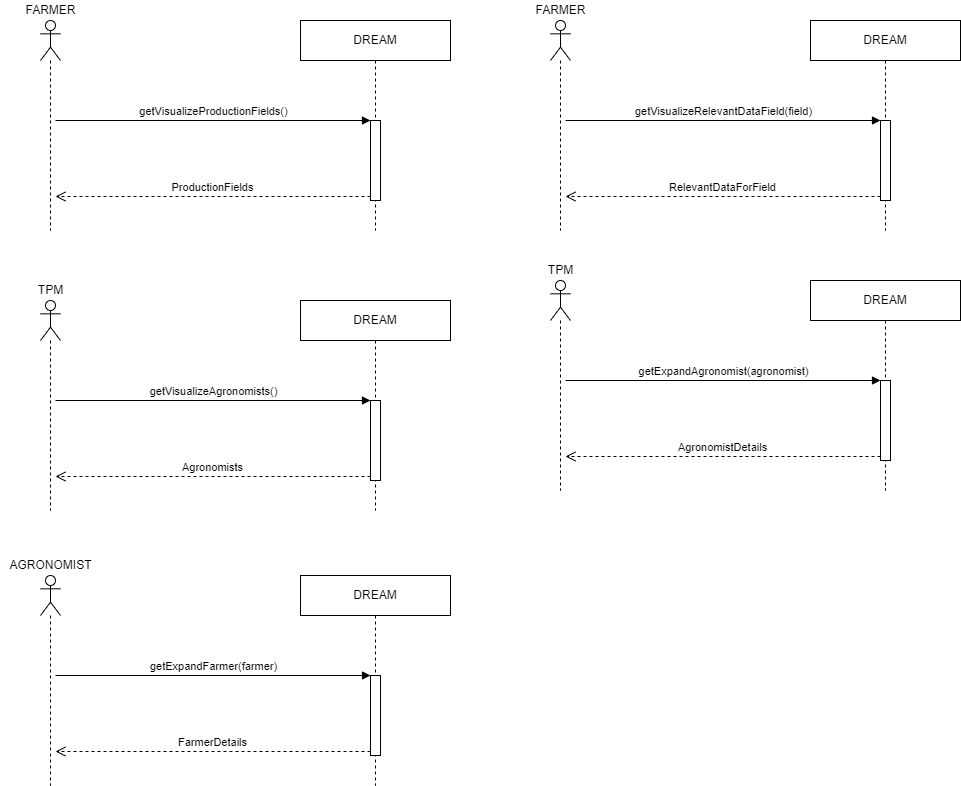

The diagram above was exported from draw.io. Its source (the exported page's mxGraphModel, read from the mxfile embedded in the PNG):
<mxGraphModel dx="1038" dy="489" grid="1" gridSize="10" guides="1" tooltips="1" connect="1" arrows="1" fold="1" page="1" pageScale="1" pageWidth="827" pageHeight="1169" math="0" shadow="0">
  <root>
    <mxCell id="0" />
    <mxCell id="1" parent="0" />
    <mxCell id="7EHV4SgyNXyHfx-Su4iC-22" value="" style="shape=umlLifeline;participant=umlActor;perimeter=lifelinePerimeter;whiteSpace=wrap;html=1;container=1;collapsible=0;recursiveResize=0;verticalAlign=top;spacingTop=36;outlineConnect=0;" parent="1" vertex="1">
      <mxGeometry x="45" y="50" width="20" height="210" as="geometry" />
    </mxCell>
    <mxCell id="7EHV4SgyNXyHfx-Su4iC-23" value="DREAM" style="shape=umlLifeline;perimeter=lifelinePerimeter;whiteSpace=wrap;html=1;container=1;collapsible=0;recursiveResize=0;outlineConnect=0;" parent="1" vertex="1">
      <mxGeometry x="305" y="50" width="150" height="210" as="geometry" />
    </mxCell>
    <mxCell id="7EHV4SgyNXyHfx-Su4iC-24" value="" style="html=1;points=[];perimeter=orthogonalPerimeter;" parent="7EHV4SgyNXyHfx-Su4iC-23" vertex="1">
      <mxGeometry x="70" y="100" width="10" height="80" as="geometry" />
    </mxCell>
    <mxCell id="7EHV4SgyNXyHfx-Su4iC-25" value="getVisualizeProductionFields()" style="html=1;verticalAlign=bottom;endArrow=block;entryX=0;entryY=0;rounded=0;" parent="7EHV4SgyNXyHfx-Su4iC-23" target="7EHV4SgyNXyHfx-Su4iC-24" edge="1">
      <mxGeometry relative="1" as="geometry">
        <mxPoint x="-245" y="100" as="sourcePoint" />
      </mxGeometry>
    </mxCell>
    <mxCell id="7EHV4SgyNXyHfx-Su4iC-26" value="ProductionFields" style="html=1;verticalAlign=bottom;endArrow=open;dashed=1;endSize=8;exitX=0;exitY=0.95;rounded=0;" parent="7EHV4SgyNXyHfx-Su4iC-23" source="7EHV4SgyNXyHfx-Su4iC-24" edge="1">
      <mxGeometry relative="1" as="geometry">
        <mxPoint x="-245" y="176" as="targetPoint" />
      </mxGeometry>
    </mxCell>
    <mxCell id="7EHV4SgyNXyHfx-Su4iC-30" value="FARMER" style="text;html=1;align=center;verticalAlign=middle;resizable=0;points=[];autosize=1;strokeColor=none;fillColor=none;" parent="1" vertex="1">
      <mxGeometry x="20" y="30" width="70" height="20" as="geometry" />
    </mxCell>
    <mxCell id="7EHV4SgyNXyHfx-Su4iC-31" value="" style="shape=umlLifeline;participant=umlActor;perimeter=lifelinePerimeter;whiteSpace=wrap;html=1;container=1;collapsible=0;recursiveResize=0;verticalAlign=top;spacingTop=36;outlineConnect=0;" parent="1" vertex="1">
      <mxGeometry x="45" y="330" width="20" height="210" as="geometry" />
    </mxCell>
    <mxCell id="7EHV4SgyNXyHfx-Su4iC-32" value="DREAM" style="shape=umlLifeline;perimeter=lifelinePerimeter;whiteSpace=wrap;html=1;container=1;collapsible=0;recursiveResize=0;outlineConnect=0;" parent="1" vertex="1">
      <mxGeometry x="305" y="330" width="150" height="210" as="geometry" />
    </mxCell>
    <mxCell id="7EHV4SgyNXyHfx-Su4iC-33" value="" style="html=1;points=[];perimeter=orthogonalPerimeter;" parent="7EHV4SgyNXyHfx-Su4iC-32" vertex="1">
      <mxGeometry x="70" y="100" width="10" height="80" as="geometry" />
    </mxCell>
    <mxCell id="7EHV4SgyNXyHfx-Su4iC-34" value="getVisualizeAgronomists()" style="html=1;verticalAlign=bottom;endArrow=block;entryX=0;entryY=0;rounded=0;" parent="7EHV4SgyNXyHfx-Su4iC-32" target="7EHV4SgyNXyHfx-Su4iC-33" edge="1">
      <mxGeometry relative="1" as="geometry">
        <mxPoint x="-245" y="100" as="sourcePoint" />
      </mxGeometry>
    </mxCell>
    <mxCell id="7EHV4SgyNXyHfx-Su4iC-35" value="Agronomists" style="html=1;verticalAlign=bottom;endArrow=open;dashed=1;endSize=8;exitX=0;exitY=0.95;rounded=0;" parent="7EHV4SgyNXyHfx-Su4iC-32" source="7EHV4SgyNXyHfx-Su4iC-33" edge="1">
      <mxGeometry relative="1" as="geometry">
        <mxPoint x="-245" y="176" as="targetPoint" />
      </mxGeometry>
    </mxCell>
    <mxCell id="7EHV4SgyNXyHfx-Su4iC-36" value="TPM" style="text;html=1;align=center;verticalAlign=middle;resizable=0;points=[];autosize=1;strokeColor=none;fillColor=none;" parent="1" vertex="1">
      <mxGeometry x="35" y="310" width="40" height="20" as="geometry" />
    </mxCell>
    <mxCell id="7EHV4SgyNXyHfx-Su4iC-37" value="" style="shape=umlLifeline;participant=umlActor;perimeter=lifelinePerimeter;whiteSpace=wrap;html=1;container=1;collapsible=0;recursiveResize=0;verticalAlign=top;spacingTop=36;outlineConnect=0;" parent="1" vertex="1">
      <mxGeometry x="555" y="50" width="20" height="210" as="geometry" />
    </mxCell>
    <mxCell id="7EHV4SgyNXyHfx-Su4iC-38" value="DREAM" style="shape=umlLifeline;perimeter=lifelinePerimeter;whiteSpace=wrap;html=1;container=1;collapsible=0;recursiveResize=0;outlineConnect=0;" parent="1" vertex="1">
      <mxGeometry x="815" y="50" width="150" height="210" as="geometry" />
    </mxCell>
    <mxCell id="7EHV4SgyNXyHfx-Su4iC-39" value="" style="html=1;points=[];perimeter=orthogonalPerimeter;" parent="7EHV4SgyNXyHfx-Su4iC-38" vertex="1">
      <mxGeometry x="70" y="100" width="10" height="80" as="geometry" />
    </mxCell>
    <mxCell id="7EHV4SgyNXyHfx-Su4iC-40" value="getVisualizeRelevantDataField(field)" style="html=1;verticalAlign=bottom;endArrow=block;entryX=0;entryY=0;rounded=0;" parent="7EHV4SgyNXyHfx-Su4iC-38" target="7EHV4SgyNXyHfx-Su4iC-39" edge="1">
      <mxGeometry relative="1" as="geometry">
        <mxPoint x="-245" y="100" as="sourcePoint" />
      </mxGeometry>
    </mxCell>
    <mxCell id="7EHV4SgyNXyHfx-Su4iC-41" value="RelevantDataForField" style="html=1;verticalAlign=bottom;endArrow=open;dashed=1;endSize=8;exitX=0;exitY=0.95;rounded=0;" parent="7EHV4SgyNXyHfx-Su4iC-38" source="7EHV4SgyNXyHfx-Su4iC-39" edge="1">
      <mxGeometry relative="1" as="geometry">
        <mxPoint x="-245" y="176" as="targetPoint" />
      </mxGeometry>
    </mxCell>
    <mxCell id="7EHV4SgyNXyHfx-Su4iC-42" value="FARMER" style="text;html=1;align=center;verticalAlign=middle;resizable=0;points=[];autosize=1;strokeColor=none;fillColor=none;" parent="1" vertex="1">
      <mxGeometry x="530" y="30" width="70" height="20" as="geometry" />
    </mxCell>
    <mxCell id="7EHV4SgyNXyHfx-Su4iC-43" value="" style="shape=umlLifeline;participant=umlActor;perimeter=lifelinePerimeter;whiteSpace=wrap;html=1;container=1;collapsible=0;recursiveResize=0;verticalAlign=top;spacingTop=36;outlineConnect=0;" parent="1" vertex="1">
      <mxGeometry x="555" y="310" width="20" height="210" as="geometry" />
    </mxCell>
    <mxCell id="7EHV4SgyNXyHfx-Su4iC-44" value="DREAM" style="shape=umlLifeline;perimeter=lifelinePerimeter;whiteSpace=wrap;html=1;container=1;collapsible=0;recursiveResize=0;outlineConnect=0;" parent="1" vertex="1">
      <mxGeometry x="815" y="310" width="150" height="210" as="geometry" />
    </mxCell>
    <mxCell id="7EHV4SgyNXyHfx-Su4iC-45" value="" style="html=1;points=[];perimeter=orthogonalPerimeter;" parent="7EHV4SgyNXyHfx-Su4iC-44" vertex="1">
      <mxGeometry x="70" y="100" width="10" height="80" as="geometry" />
    </mxCell>
    <mxCell id="7EHV4SgyNXyHfx-Su4iC-46" value="getExpandAgronomist(agronomist)" style="html=1;verticalAlign=bottom;endArrow=block;entryX=0;entryY=0;rounded=0;" parent="7EHV4SgyNXyHfx-Su4iC-44" target="7EHV4SgyNXyHfx-Su4iC-45" edge="1">
      <mxGeometry relative="1" as="geometry">
        <mxPoint x="-245" y="100" as="sourcePoint" />
      </mxGeometry>
    </mxCell>
    <mxCell id="7EHV4SgyNXyHfx-Su4iC-47" value="AgronomistDetails" style="html=1;verticalAlign=bottom;endArrow=open;dashed=1;endSize=8;exitX=0;exitY=0.95;rounded=0;" parent="7EHV4SgyNXyHfx-Su4iC-44" source="7EHV4SgyNXyHfx-Su4iC-45" edge="1">
      <mxGeometry relative="1" as="geometry">
        <mxPoint x="-245" y="176" as="targetPoint" />
      </mxGeometry>
    </mxCell>
    <mxCell id="7EHV4SgyNXyHfx-Su4iC-48" value="TPM" style="text;html=1;align=center;verticalAlign=middle;resizable=0;points=[];autosize=1;strokeColor=none;fillColor=none;" parent="1" vertex="1">
      <mxGeometry x="545" y="290" width="40" height="20" as="geometry" />
    </mxCell>
    <mxCell id="7EHV4SgyNXyHfx-Su4iC-49" value="" style="shape=umlLifeline;participant=umlActor;perimeter=lifelinePerimeter;whiteSpace=wrap;html=1;container=1;collapsible=0;recursiveResize=0;verticalAlign=top;spacingTop=36;outlineConnect=0;" parent="1" vertex="1">
      <mxGeometry x="45" y="605" width="20" height="210" as="geometry" />
    </mxCell>
    <mxCell id="7EHV4SgyNXyHfx-Su4iC-50" value="DREAM" style="shape=umlLifeline;perimeter=lifelinePerimeter;whiteSpace=wrap;html=1;container=1;collapsible=0;recursiveResize=0;outlineConnect=0;" parent="1" vertex="1">
      <mxGeometry x="305" y="605" width="150" height="210" as="geometry" />
    </mxCell>
    <mxCell id="7EHV4SgyNXyHfx-Su4iC-51" value="" style="html=1;points=[];perimeter=orthogonalPerimeter;" parent="7EHV4SgyNXyHfx-Su4iC-50" vertex="1">
      <mxGeometry x="70" y="100" width="10" height="80" as="geometry" />
    </mxCell>
    <mxCell id="7EHV4SgyNXyHfx-Su4iC-52" value="getExpandFarmer(farmer)" style="html=1;verticalAlign=bottom;endArrow=block;entryX=0;entryY=0;rounded=0;" parent="7EHV4SgyNXyHfx-Su4iC-50" target="7EHV4SgyNXyHfx-Su4iC-51" edge="1">
      <mxGeometry relative="1" as="geometry">
        <mxPoint x="-245" y="100" as="sourcePoint" />
      </mxGeometry>
    </mxCell>
    <mxCell id="7EHV4SgyNXyHfx-Su4iC-53" value="FarmerDetails" style="html=1;verticalAlign=bottom;endArrow=open;dashed=1;endSize=8;exitX=0;exitY=0.95;rounded=0;" parent="7EHV4SgyNXyHfx-Su4iC-50" source="7EHV4SgyNXyHfx-Su4iC-51" edge="1">
      <mxGeometry relative="1" as="geometry">
        <mxPoint x="-245" y="176" as="targetPoint" />
      </mxGeometry>
    </mxCell>
    <mxCell id="7EHV4SgyNXyHfx-Su4iC-54" value="AGRONOMIST" style="text;html=1;align=center;verticalAlign=middle;resizable=0;points=[];autosize=1;strokeColor=none;fillColor=none;" parent="1" vertex="1">
      <mxGeometry x="5" y="585" width="100" height="20" as="geometry" />
    </mxCell>
  </root>
</mxGraphModel>